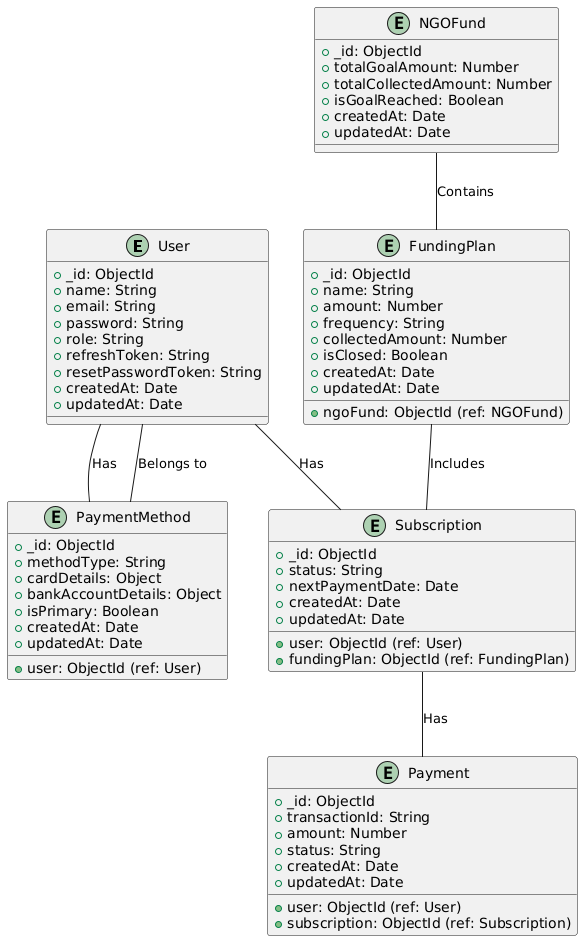

The diagram above was rendered by PlantUML. Its source (embedded in the PNG):
@startuml
entity "User" {
  +_id: ObjectId
  +name: String
  +email: String
  +password: String
  +role: String
  +refreshToken: String
  +resetPasswordToken: String
  +createdAt: Date
  +updatedAt: Date
}

entity "NGOFund" {
  +_id: ObjectId
  +totalGoalAmount: Number
  +totalCollectedAmount: Number
  +isGoalReached: Boolean
  +createdAt: Date
  +updatedAt: Date
}

entity "FundingPlan" {
  +_id: ObjectId
  +ngoFund: ObjectId (ref: NGOFund)
  +name: String
  +amount: Number
  +frequency: String
  +collectedAmount: Number
  +isClosed: Boolean
  +createdAt: Date
  +updatedAt: Date
}

entity "Subscription" {
  +_id: ObjectId
  +user: ObjectId (ref: User)
  +fundingPlan: ObjectId (ref: FundingPlan)
  +status: String
  +nextPaymentDate: Date
  +createdAt: Date
  +updatedAt: Date
}

entity "Payment" {
  +_id: ObjectId
  +user: ObjectId (ref: User)
  +subscription: ObjectId (ref: Subscription)
  +transactionId: String
  +amount: Number
  +status: String
  +createdAt: Date
  +updatedAt: Date
}

entity "PaymentMethod" {
  +_id: ObjectId
  +user: ObjectId (ref: User)
  +methodType: String
  +cardDetails: Object
  +bankAccountDetails: Object
  +isPrimary: Boolean
  +createdAt: Date
  +updatedAt: Date
}

' Relationships
User -- Subscription : "Has"
User -- PaymentMethod : "Has"
NGOFund -- FundingPlan : "Contains"
FundingPlan -- Subscription : "Includes"
Subscription -- Payment : "Has"
PaymentMethod -- User : "Belongs to"
@enduml